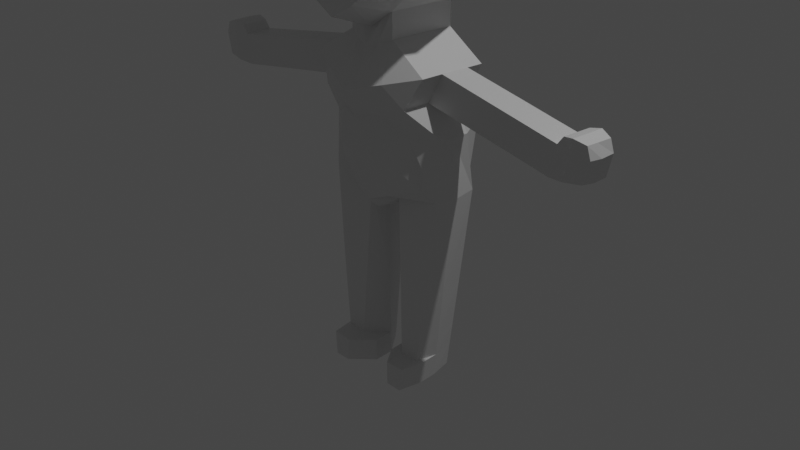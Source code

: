 # Source: player.blend  (saved by Blender 2.92.15; exported with 4.5.12 LTS)
import bpy
from mathutils import Matrix  # noqa: F401  (used for matrix-valued properties, if any)

bpy.ops.wm.read_factory_settings(use_empty=True)
scene = bpy.context.scene
scene.name = 'Scene'

# ---- collections
col_collection = bpy.data.collections.new('Collection'); scene.collection.children.link(col_collection)

# ---- materials (node trees are filled in below, after node groups)
mat_material = bpy.data.materials.new('Material')
mat_material.alpha_threshold = 0.0
mat_material.use_transparent_shadow = False
mat_material.line_color = (0.0, 0.0, 0.0, 1.0)

# ---- material node trees
mat_material.use_nodes = True; mat_material.node_tree.nodes.clear()
_N = mat_material.node_tree.nodes; _L = mat_material.node_tree.links
n0 = _N.new('ShaderNodeOutputMaterial'); n0.name = 'Material Output'; n0.location = (300, 300)
n1 = _N.new('ShaderNodeBsdfPrincipled'); n1.name = 'Principled BSDF'; n1.location = (10, 300)
n1.distribution = 'GGX'
n1.subsurface_method = 'BURLEY'
n1.inputs[2].default_value = 0.4
n1.inputs[3].default_value = 1.45
n1.inputs[27].default_value = (0.0, 0.0, 0.0, 1.0)
n1.inputs[28].default_value = 1.0
_L.new(n1.outputs[0], n0.inputs[0])
n0.is_active_output = True

# ---- world
world_world = bpy.data.worlds.new('World'); scene.world = world_world
world_world.use_nodes = True; world_world.node_tree.nodes.clear()
_N = world_world.node_tree.nodes; _L = world_world.node_tree.links
n0 = _N.new('ShaderNodeOutputWorld'); n0.name = 'World Output'; n0.location = (300, 300)
n1 = _N.new('ShaderNodeBackground'); n1.name = 'Background'; n1.location = (10, 300)
n1.inputs[0].default_value = (0.05088, 0.05088, 0.05088, 1.0)
_L.new(n1.outputs[0], n0.inputs[0])
n0.is_active_output = True
world_world.color = (0.05088, 0.05088, 0.05088)
world_world.use_sun_shadow = False
world_world.sun_shadow_jitter_overblur = 0.0

# ---- cameras
cam_camera = bpy.data.cameras.new('Camera')
cam_camera.clip_end = 100.0
cam_camera.ortho_scale = 7.314

# ---- lights
light_light = bpy.data.lights.new('Light', 'POINT')
light_light.transmission_factor = 0.0
light_light.energy = 1000.0
light_light.shadow_soft_size = 0.1
light_light.shadow_maximum_resolution = 0.006
light_light.use_absolute_resolution = True

# ---- meshes
me_cube = bpy.data.meshes.new('Cube')
me_cube.from_pydata([(-0.5188, 0.5623, 2.67), (-0.522, 0.74, 5.424), (-0.5461, 0.74, 4.264), (-0.6016, -0.6581, 5.424), (-0.5461, -0.6806, 4.273), (-0.7335, 0.9836, 4.798), (-0.7335, -1.0, 4.798), (-0.675, 0.0, 5.807), (-0.6199, 4.657e-10, 4.159), (-1.083, 0.0, 4.798), (-0.6226, 0.37, 4.171), (-0.5985, 0.37, 5.73), (-0.8933, 0.5223, 4.798), (-0.7062, -0.3403, 5.73), (-0.651, -0.3403, 4.181), (-1.001, -0.5, 4.798), (-0.273, -0.817, 3.972), (-0.261, 0.9362, 5.539), (-0.273, 0.9362, 3.921), (-0.3406, -0.7944, 5.539), (-0.3667, 1.18, 4.798), (-0.3667, -1.136, 4.805), (-0.3375, 0.0, 5.922), (-0.2992, 0.37, 5.845), (-0.3113, 0.37, 3.828), (-0.2992, -0.3403, 5.845), (-0.2717, -0.3403, 3.833), (-0.7278, 0.3585, 3.302), (-0.6882, -0.3618, 3.307), (-0.2915, 0.009103, 3.568), (-0.708, 0.003369, 3.305), (-0.2915, 0.01484, 3.83), (-0.2717, -0.3383, 3.57), (-0.3113, 0.3643, 3.565), (-0.7385, -0.01029, 2.672), (-0.4792, -0.3273, 2.675), (-0.6194, 0.3366, 2.087), (-0.5638, -0.214, 2.116), (-0.7686, -0.02394, 2.04), (-0.7286, -0.1428, 2.674), (-0.2816, -0.1627, 3.832), (-0.6981, -0.1291, 3.306), (-0.2816, -0.1646, 3.569), (-0.7063, -0.187, 2.041), (-0.7484, 0.1673, 2.671), (-0.7179, 0.1809, 3.303), (-0.3014, 0.1924, 3.829), (-0.3014, 0.1867, 3.566), (-0.708, 0.3103, 2.039), (-0.2052, 0.6173, 2.576), (-0.1556, 0.37, 3.734), (-0.1358, -0.3403, 3.736), (-0.3639, 0.4136, 3.208), (-0.3441, -0.5495, 3.212), (-0.1358, -0.3973, 3.522), (-0.1556, 0.3643, 3.471), (-0.1854, -0.584, 2.58), (-0.2555, 0.3916, 1.993), (-0.2357, -0.3602, 2.021), (-0.1197, -0.03136, 1.9), (-0.2013, -0.189, 1.924), (-0.2112, 0.3127, 1.922), (-0.5295, -0.4431, 2.991), (-0.5493, -0.003459, 2.989), (-0.5691, 0.3517, 2.986), (-0.5394, -0.136, 2.99), (-0.5592, 0.1741, 2.987), (-0.2106, -0.5165, 2.896), (-0.2304, 0.4068, 2.892), (-2.086, 0.0797, 2.764), (-2.053, -0.2304, 2.766), (-2.076, -0.09788, 2.765), (-2.117, -0.2235, 3.082), (-2.126, -0.09105, 3.081), (-2.136, 0.08653, 3.08), (-0.1197, -0.006029, -0.06846), (-0.5293, 0.00139, -0.05099), (-0.4687, 0.2523, -0.05225), (-0.483, -0.2451, -0.04972), (-0.3097, -0.2471, -0.04458), (-0.3196, 0.2547, -0.04661), (-0.649, -0.01128, 0.9946), (-0.6026, -0.2161, 0.9958), (-0.2654, 0.2837, 0.9375), (-0.1197, -0.01869, 0.9156), (-0.2555, -0.2181, 0.9395), (-0.5883, 0.2813, 0.9933), (-0.5425, -0.2307, 0.4699), (-0.2926, 0.2691, 0.4425), (-0.2827, -0.2327, 0.4445), (-0.5281, 0.2667, 0.4674), (-0.5888, -0.004905, 0.4687), (-0.1197, -0.01232, 0.4206), (-0.5127, -0.2379, 0.2101), (-0.3061, 0.2619, 0.1979), (-0.2962, -0.2399, 0.2), (-0.4984, 0.2595, 0.2076), (-0.559, -0.001758, 0.2089), (-0.1197, -0.009177, 0.1761), (-0.5127, -0.4506, 0.1985), (-0.483, -0.4578, -0.06136), (-0.5293, -0.2114, -0.06263), (-0.3097, -0.4598, -0.05622), (-0.1197, -0.2188, -0.0801), (-0.2962, -0.4526, 0.1883), (-0.559, -0.2145, 0.1972), (-0.1197, -0.2219, 0.1645), (-1.427, 0.1337, 3.192), (-1.417, -0.04384, 3.193), (-1.407, -0.1763, 3.194), (-1.303, -0.1832, 2.878), (-1.313, -0.05067, 2.877), (-1.323, 0.1269, 2.875), (-1.777, 0.1104, 3.136), (-1.757, -0.1996, 3.139), (-1.69, -0.07397, 2.822), (-1.767, -0.06715, 3.138), (-1.68, -0.2065, 2.823), (-1.7, 0.1036, 2.82), (-2.442, -0.1175, 2.805), (-2.403, -0.2351, 2.807), (-2.436, 0.04563, 2.804), (-2.486, 0.05245, 3.033), (-2.467, -0.2282, 3.036), (-2.493, -0.1107, 3.034), (-2.192, -0.09123, 3.166), (-2.182, -0.2237, 3.168), (-2.202, 0.08635, 3.165), (-2.436, -0.1109, 3.157), (-2.426, -0.2284, 3.158), (-2.446, 0.05227, 3.155), (-2.249, -0.1072, 2.784), (-2.252, 0.09497, 2.783), (-2.302, 0.1018, 3.058), (-2.219, -0.2619, 2.785), (-2.282, -0.255, 3.06), (-2.317, 0.1016, 3.189), (-2.308, -0.1005, 3.19), (-2.298, -0.2552, 3.191), (0.5188, 0.5623, 2.67), (0.0, 0.6724, 2.481), (0.522, 0.74, 5.424), (0.5461, 0.74, 4.264), (0.6016, -0.6581, 5.424), (0.5461, -0.6806, 4.273), (0.7335, 0.9836, 4.798), (0.7335, -1.0, 4.798), (0.675, 0.0, 5.807), (0.6199, 4.657e-10, 4.159), (1.083, 0.0, 4.798), (0.6226, 0.37, 4.171), (0.5985, 0.37, 5.73), (0.8933, 0.5223, 4.798), (0.7062, -0.3403, 5.73), (0.651, -0.3403, 4.181), (1.001, -0.5, 4.798), (0.273, -0.817, 3.972), (0.261, 0.9362, 5.539), (0.273, 0.9362, 3.921), (0.3406, -0.7944, 5.539), (0.3667, 1.18, 4.798), (0.3667, -1.136, 4.805), (0.3375, 0.0, 5.922), (0.2992, 0.37, 5.845), (0.3113, 0.37, 3.828), (0.2992, -0.3403, 5.845), (0.2717, -0.3403, 3.833), (0.0, 0.9362, 3.732), (0.0, -0.817, 3.819), (0.0, 1.18, 4.798), (0.0, -1.151, 4.805), (0.0, 0.37, 3.639), (0.0, -0.3403, 3.639), (0.0, 0.4687, 3.114), (0.7278, 0.3585, 3.302), (0.0, -0.7031, 3.117), (0.6882, -0.3618, 3.307), (0.2915, 0.009103, 3.568), (0.708, 0.003369, 3.305), (0.2915, 0.01484, 3.83), (0.2717, -0.3383, 3.57), (0.3113, 0.3643, 3.565), (0.0, 0.3643, 3.377), (0.0, -0.4222, 3.474), (0.0, 0.4467, 1.899), (0.0, -0.03878, 1.759), (0.0, -0.6097, 2.485), (0.0, -0.4146, 1.926), (0.7385, -0.01029, 2.672), (0.4792, -0.3273, 2.675), (0.6194, 0.3366, 2.087), (0.5638, -0.214, 2.116), (0.7686, -0.02394, 2.04), (0.7286, -0.1428, 2.674), (0.2816, -0.1627, 3.832), (0.6981, -0.1291, 3.306), (0.2816, -0.1646, 3.569), (0.0, -0.2861, 1.806), (0.7063, -0.187, 2.041), (0.7484, 0.1673, 2.671), (0.7179, 0.1809, 3.303), (0.3014, 0.1924, 3.829), (0.3014, 0.1867, 3.566), (0.0, 0.2013, 1.804), (0.708, 0.3103, 2.039), (0.2052, 0.6173, 2.576), (0.1556, 0.37, 3.734), (0.1358, -0.3403, 3.736), (0.3639, 0.4136, 3.208), (0.3441, -0.5495, 3.212), (0.1358, -0.3973, 3.522), (0.1556, 0.3643, 3.471), (0.1854, -0.584, 2.58), (0.2555, 0.3916, 1.993), (0.2357, -0.3602, 2.021), (0.1197, -0.03136, 1.9), (0.2013, -0.189, 1.924), (0.2112, 0.3127, 1.922), (0.5295, -0.4431, 2.991), (0.0, 0.4618, 2.798), (0.0, -0.5578, 2.801), (0.5493, -0.003459, 2.989), (0.5691, 0.3517, 2.986), (0.5394, -0.136, 2.99), (0.5592, 0.1741, 2.987), (0.2106, -0.5165, 2.896), (0.2304, 0.4068, 2.892), (2.086, 0.0797, 2.764), (2.053, -0.2304, 2.766), (2.076, -0.09788, 2.765), (2.117, -0.2235, 3.082), (2.126, -0.09105, 3.081), (2.136, 0.08653, 3.08), (0.1197, -0.006029, -0.06846), (0.5293, 0.00139, -0.05099), (0.4687, 0.2523, -0.05225), (0.483, -0.2451, -0.04972), (0.3097, -0.2471, -0.04458), (0.3196, 0.2547, -0.04661), (0.649, -0.01128, 0.9946), (0.6026, -0.2161, 0.9958), (0.2654, 0.2837, 0.9375), (0.1197, -0.01869, 0.9156), (0.2555, -0.2181, 0.9395), (0.5883, 0.2813, 0.9933), (0.5425, -0.2307, 0.4699), (0.2926, 0.2691, 0.4425), (0.2827, -0.2327, 0.4445), (0.5281, 0.2667, 0.4674), (0.5888, -0.004905, 0.4687), (0.1197, -0.01232, 0.4206), (0.5127, -0.2379, 0.2101), (0.3061, 0.2619, 0.1979), (0.2962, -0.2399, 0.2), (0.4984, 0.2595, 0.2076), (0.559, -0.001758, 0.2089), (0.1197, -0.009177, 0.1761), (0.5127, -0.4506, 0.1985), (0.483, -0.4578, -0.06136), (0.5293, -0.2114, -0.06263), (0.3097, -0.4598, -0.05622), (0.1197, -0.2188, -0.0801), (0.2962, -0.4526, 0.1883), (0.559, -0.2145, 0.1972), (0.1197, -0.2219, 0.1645), (1.427, 0.1337, 3.192), (1.417, -0.04384, 3.193), (1.407, -0.1763, 3.194), (1.303, -0.1832, 2.878), (1.313, -0.05067, 2.877), (1.323, 0.1269, 2.875), (1.777, 0.1104, 3.136), (1.757, -0.1996, 3.139), (1.69, -0.07397, 2.822), (1.767, -0.06715, 3.138), (1.68, -0.2065, 2.823), (1.7, 0.1036, 2.82), (2.442, -0.1175, 2.805), (2.403, -0.2351, 2.807), (2.436, 0.04563, 2.804), (2.486, 0.05245, 3.033), (2.467, -0.2282, 3.036), (2.493, -0.1107, 3.034), (2.192, -0.09123, 3.166), (2.182, -0.2237, 3.168), (2.202, 0.08635, 3.165), (2.436, -0.1109, 3.157), (2.426, -0.2284, 3.158), (2.446, 0.05227, 3.155), (2.249, -0.1072, 2.784), (2.252, 0.09497, 2.783), (2.302, 0.1018, 3.058), (2.219, -0.2619, 2.785), (2.282, -0.255, 3.06), (2.317, 0.1016, 3.189), (2.308, -0.1005, 3.19), (2.298, -0.2552, 3.191), (0.0, 0.9362, 5.539), (0.0, 0.37, 5.845), (0.0, 0.0, 5.922), (0.0, -0.3403, 5.845), (0.0, -0.7944, 5.539)], [], [(98, 95, 104, 106), (78, 79, 102, 100), (98, 75, 80, 94), (49, 140, 184, 57), (26, 16, 4, 14), (15, 6, 3, 13), (20, 5, 1, 17), (18, 2, 5, 20), (14, 4, 6, 15), (10, 8, 9, 12), (12, 9, 7, 11), (168, 170, 21, 16), (18, 24, 10, 2), (5, 12, 11, 1), (2, 10, 12, 5), (8, 14, 15, 9), (9, 15, 13, 7), (42, 41, 28, 32), (7, 13, 25, 22), (27, 52, 68, 64), (1, 11, 23, 17), (11, 7, 22, 23), (13, 3, 19, 25), (6, 21, 19, 3), (4, 16, 21, 6), (167, 18, 20, 169), (39, 34, 38, 43), (55, 52, 27, 33), (54, 53, 175, 183), (51, 54, 183, 172), (50, 55, 33, 24), (47, 45, 30, 29), (46, 47, 29, 31), (40, 42, 32, 26), (68, 219, 140, 49), (65, 63, 34, 39), (61, 48, 36, 57), (66, 64, 0, 44), (44, 0, 36, 48), (67, 62, 35, 56), (56, 35, 37, 58), (58, 37, 43, 60), (62, 65, 39, 35), (31, 29, 42, 40), (35, 39, 43, 37), (29, 30, 41, 42), (34, 44, 48, 38), (63, 66, 44, 34), (24, 33, 47, 46), (33, 27, 45, 47), (185, 59, 61, 203), (187, 58, 60, 197), (186, 56, 58, 187), (220, 67, 56, 186), (203, 61, 57, 184), (197, 60, 59, 185), (64, 68, 49, 0), (171, 182, 55, 50), (26, 32, 54, 51), (32, 28, 53, 54), (182, 173, 52, 55), (117, 70, 71, 115), (175, 53, 67, 220), (28, 41, 65, 62), (0, 49, 57, 36), (53, 28, 62, 67), (45, 27, 64, 66), (118, 69, 74, 113), (52, 173, 219, 68), (113, 74, 73, 116), (114, 72, 70, 117), (79, 78, 76, 75), (75, 76, 77, 80), (116, 73, 72, 114), (115, 71, 69, 118), (73, 74, 127, 125), (76, 78, 100, 101), (132, 131, 119, 121), (94, 80, 77, 96), (96, 77, 76, 97), (48, 86, 81, 38), (61, 83, 86, 48), (60, 85, 84, 59), (43, 82, 85, 60), (38, 81, 82, 43), (59, 84, 83, 61), (86, 90, 91, 81), (83, 88, 90, 86), (85, 89, 92, 84), (82, 87, 89, 85), (81, 91, 87, 82), (84, 92, 88, 83), (90, 96, 97, 91), (88, 94, 96, 90), (89, 95, 98, 92), (87, 93, 95, 89), (91, 97, 93, 87), (92, 98, 94, 88), (105, 101, 100, 99), (99, 100, 102, 104), (104, 102, 103, 106), (95, 93, 99, 104), (79, 75, 103, 102), (93, 97, 105, 99), (97, 76, 101, 105), (75, 98, 106, 103), (63, 111, 112, 66), (30, 108, 109, 41), (41, 109, 110, 65), (45, 107, 108, 30), (66, 112, 107, 45), (65, 110, 111, 63), (111, 115, 118, 112), (108, 116, 114, 109), (109, 114, 117, 110), (107, 113, 116, 108), (112, 118, 113, 107), (110, 117, 115, 111), (123, 124, 119, 120), (124, 122, 121, 119), (131, 134, 120, 119), (133, 132, 121, 122), (135, 72, 126, 138), (134, 135, 123, 120), (137, 136, 130, 128), (138, 137, 128, 129), (124, 123, 129, 128), (133, 122, 130, 136), (72, 73, 125, 126), (122, 124, 128, 130), (74, 133, 136, 127), (126, 125, 137, 138), (125, 127, 136, 137), (70, 72, 135, 134), (123, 135, 138, 129), (74, 69, 132, 133), (71, 70, 134, 131), (69, 71, 131, 132), (256, 264, 262, 253), (236, 258, 260, 237), (256, 252, 238, 233), (205, 213, 184, 140), (166, 154, 144, 156), (155, 153, 143, 146), (160, 157, 141, 145), (158, 160, 145, 142), (154, 155, 146, 144), (150, 152, 149, 148), (152, 151, 147, 149), (168, 156, 161, 170), (158, 142, 150, 164), (145, 141, 151, 152), (142, 145, 152, 150), (148, 149, 155, 154), (149, 147, 153, 155), (196, 180, 176, 195), (147, 162, 165, 153), (174, 222, 226, 208), (141, 157, 163, 151), (151, 163, 162, 147), (153, 165, 159, 143), (146, 143, 159, 161), (144, 146, 161, 156), (167, 169, 160, 158), (193, 198, 192, 188), (211, 181, 174, 208), (210, 183, 175, 209), (207, 172, 183, 210), (206, 164, 181, 211), (202, 177, 178, 200), (201, 179, 177, 202), (194, 166, 180, 196), (226, 205, 140, 219), (223, 193, 188, 221), (217, 213, 190, 204), (224, 199, 139, 222), (199, 204, 190, 139), (225, 212, 189, 218), (212, 214, 191, 189), (214, 216, 198, 191), (218, 189, 193, 223), (179, 194, 196, 177), (189, 191, 198, 193), (177, 196, 195, 178), (188, 192, 204, 199), (221, 188, 199, 224), (164, 201, 202, 181), (181, 202, 200, 174), (185, 203, 217, 215), (187, 197, 216, 214), (186, 187, 214, 212), (220, 186, 212, 225), (203, 184, 213, 217), (197, 185, 215, 216), (222, 139, 205, 226), (171, 206, 211, 182), (166, 207, 210, 180), (180, 210, 209, 176), (182, 211, 208, 173), (275, 273, 229, 228), (175, 220, 225, 209), (176, 218, 223, 195), (139, 190, 213, 205), (209, 225, 218, 176), (200, 224, 222, 174), (276, 271, 232, 227), (208, 226, 219, 173), (271, 274, 231, 232), (272, 275, 228, 230), (237, 233, 234, 236), (233, 238, 235, 234), (274, 272, 230, 231), (273, 276, 227, 229), (231, 283, 285, 232), (234, 259, 258, 236), (290, 279, 277, 289), (252, 254, 235, 238), (254, 255, 234, 235), (204, 192, 239, 244), (217, 204, 244, 241), (216, 215, 242, 243), (198, 216, 243, 240), (192, 198, 240, 239), (215, 217, 241, 242), (244, 239, 249, 248), (241, 244, 248, 246), (243, 242, 250, 247), (240, 243, 247, 245), (239, 240, 245, 249), (242, 241, 246, 250), (248, 249, 255, 254), (246, 248, 254, 252), (247, 250, 256, 253), (245, 247, 253, 251), (249, 245, 251, 255), (250, 246, 252, 256), (263, 257, 258, 259), (257, 262, 260, 258), (262, 264, 261, 260), (253, 262, 257, 251), (237, 260, 261, 233), (251, 257, 263, 255), (255, 263, 259, 234), (233, 261, 264, 256), (221, 224, 270, 269), (178, 195, 267, 266), (195, 223, 268, 267), (200, 178, 266, 265), (224, 200, 265, 270), (223, 221, 269, 268), (269, 270, 276, 273), (266, 267, 272, 274), (267, 268, 275, 272), (265, 266, 274, 271), (270, 265, 271, 276), (268, 269, 273, 275), (281, 278, 277, 282), (282, 277, 279, 280), (289, 277, 278, 292), (291, 280, 279, 290), (293, 296, 284, 230), (292, 278, 281, 293), (295, 286, 288, 294), (296, 287, 286, 295), (282, 286, 287, 281), (291, 294, 288, 280), (230, 284, 283, 231), (280, 288, 286, 282), (232, 285, 294, 291), (284, 296, 295, 283), (283, 295, 294, 285), (228, 292, 293, 230), (281, 287, 296, 293), (232, 291, 290, 227), (229, 289, 292, 228), (227, 290, 289, 229), (298, 163, 157, 297), (299, 162, 163, 298), (300, 165, 162, 299), (301, 159, 165, 300), (19, 301, 300, 25), (25, 300, 299, 22), (22, 299, 298, 23), (23, 298, 297, 17), (157, 160, 169, 297), (17, 297, 169, 20), (19, 21, 170, 301), (159, 301, 170, 161), (40, 26, 31), (46, 31, 24), (201, 164, 179), (194, 179, 166), (206, 171, 164), (50, 24, 171), (207, 166, 172), (51, 172, 26), (10, 24, 31, 8), (8, 31, 26, 14), (148, 154, 166, 179), (150, 148, 179, 164), (158, 164, 171, 167), (18, 167, 171, 24), (16, 26, 172, 168), (156, 168, 172, 166)])
_uv = me_cube.uv_layers.new(name='UVMap')
_uv.uv.foreach_set('vector', [0.1562, 0.3125, 0.2188, 0.5, 0.2188, 0.5, 0.1562, 0.3125, 0.3125, 0.6563, 0.2188, 0.5, 0.2188, 0.5, 0.3125, 0.6563, 0.1562, 0.3125, 0.1562, 0.3125, 0.2187, 0.4375, 0.2187, 0.4375, 0.2812, 0.5625, 0.25, 0.5625, 0.25, 0.5625, 0.2812, 0.5625, 0.3125, 0.6875, 0.3125, 0.75, 0.375, 0.75, 0.375, 0.6875, 0.5, 0.6875, 0.5, 0.75, 0.625, 0.75, 0.625, 0.6875, 0.5, 0.4375, 0.5, 0.5, 0.625, 0.5, 0.625, 0.4375, 0.375, 0.4375, 0.375, 0.5, 0.5, 0.5, 0.5, 0.4375, 0.375, 0.6875, 0.375, 0.75, 0.5, 0.75, 0.5, 0.6875, 0.375, 0.5625, 0.375, 0.625, 0.5, 0.625, 0.5, 0.5625, 0.5, 0.5625, 0.5, 0.625, 0.625, 0.625, 0.625, 0.5625, 0.25, 0.75, 0.0, 0.0, 0.5, 0.8125, 0.3125, 0.75, 0.3125, 0.5, 0.3125, 0.5625, 0.375, 0.5625, 0.375, 0.5, 0.5, 0.5, 0.5, 0.5625, 0.625, 0.5625, 0.625, 0.5, 0.375, 0.5, 0.375, 0.5625, 0.5, 0.5625, 0.5, 0.5, 0.375, 0.625, 0.375, 0.6875, 0.5, 0.6875, 0.5, 0.625, 0.5, 0.625, 0.5, 0.6875, 0.625, 0.6875, 0.625, 0.625, 0.3125, 0.6562, 0.3125, 0.6562, 0.3125, 0.6875, 0.3125, 0.6875, 0.625, 0.625, 0.625, 0.6875, 0.6875, 0.6875, 0.6875, 0.625, 0.3125, 0.5625, 0.2812, 0.5625, 0.2812, 0.5625, 0.3125, 0.5625, 0.625, 0.5, 0.625, 0.5625, 0.6875, 0.5625, 0.6875, 0.5, 0.625, 0.5625, 0.625, 0.625, 0.6875, 0.625, 0.6875, 0.5625, 0.625, 0.6875, 0.625, 0.75, 0.6875, 0.75, 0.6875, 0.6875, 0.5, 0.75, 0.5, 0.8125, 0.625, 0.8125, 0.625, 0.75, 0.375, 0.75, 0.375, 0.8125, 0.5, 0.8125, 0.5, 0.75, 0.25, 0.5, 0.3125, 0.5, 0.5, 0.4375, 0.0, 0.0, 0.3125, 0.6562, 0.3125, 0.625, 0.3125, 0.625, 0.3125, 0.6563, 0.2812, 0.5625, 0.2812, 0.5625, 0.3125, 0.5625, 0.3125, 0.5625, 0.2812, 0.6875, 0.2812, 0.6875, 0.25, 0.6875, 0.25, 0.6875, 0.2812, 0.6875, 0.2812, 0.6875, 0.25, 0.6875, 0.25, 0.6875, 0.2812, 0.5625, 0.2812, 0.5625, 0.3125, 0.5625, 0.3125, 0.5625, 0.3125, 0.5938, 0.3125, 0.5938, 0.3125, 0.625, 0.3125, 0.625, 0.3125, 0.5938, 0.3125, 0.5938, 0.3125, 0.625, 0.3125, 0.625, 0.3125, 0.6562, 0.3125, 0.6562, 0.3125, 0.6875, 0.3125, 0.6875, 0.2812, 0.5625, 0.25, 0.5625, 0.25, 0.5625, 0.2812, 0.5625, 0.3125, 0.6563, 0.3125, 0.625, 0.3125, 0.625, 0.3125, 0.6562, 0.2187, 0.4375, 0.3125, 0.5938, 0.3125, 0.5625, 0.2812, 0.5625, 0.3125, 0.5938, 0.3125, 0.5625, 0.3125, 0.5625, 0.3125, 0.5938, 0.3125, 0.5938, 0.3125, 0.5625, 0.3125, 0.5625, 0.3125, 0.5938, 0.2812, 0.6875, 0.3125, 0.6875, 0.3125, 0.6875, 0.2812, 0.6875, 0.2812, 0.6875, 0.3125, 0.6875, 0.3125, 0.6875, 0.2812, 0.6875, 0.2812, 0.6875, 0.3125, 0.6875, 0.3125, 0.6563, 0.2188, 0.5, 0.3125, 0.6875, 0.3125, 0.6563, 0.3125, 0.6562, 0.3125, 0.6875, 0.3125, 0.625, 0.3125, 0.625, 0.3125, 0.6562, 0.3125, 0.6562, 0.3125, 0.6875, 0.3125, 0.6562, 0.3125, 0.6563, 0.3125, 0.6875, 0.3125, 0.625, 0.3125, 0.625, 0.3125, 0.6562, 0.3125, 0.6562, 0.3125, 0.625, 0.3125, 0.5938, 0.3125, 0.5938, 0.3125, 0.625, 0.3125, 0.625, 0.3125, 0.5938, 0.3125, 0.5938, 0.3125, 0.625, 0.3125, 0.5625, 0.3125, 0.5625, 0.3125, 0.5938, 0.3125, 0.5938, 0.3125, 0.5625, 0.3125, 0.5625, 0.3125, 0.5938, 0.3125, 0.5938, 0.0, 0.0, 0.1562, 0.3125, 0.2187, 0.4375, 0.125, 0.2812, 0.25, 0.6875, 0.2812, 0.6875, 0.2188, 0.5, 0.125, 0.3438, 0.25, 0.6875, 0.2812, 0.6875, 0.2812, 0.6875, 0.25, 0.6875, 0.25, 0.6875, 0.2812, 0.6875, 0.2812, 0.6875, 0.25, 0.6875, 0.125, 0.2812, 0.2187, 0.4375, 0.2812, 0.5625, 0.25, 0.5625, 0.125, 0.3438, 0.2188, 0.5, 0.1562, 0.3125, 0.0, 0.0, 0.3125, 0.5625, 0.2812, 0.5625, 0.2812, 0.5625, 0.3125, 0.5625, 0.25, 0.5625, 0.25, 0.5625, 0.2812, 0.5625, 0.2812, 0.5625, 0.3125, 0.6875, 0.3125, 0.6875, 0.2812, 0.6875, 0.2812, 0.6875, 0.3125, 0.6875, 0.3125, 0.6875, 0.2812, 0.6875, 0.2812, 0.6875, 0.25, 0.5625, 0.25, 0.5625, 0.2812, 0.5625, 0.2812, 0.5625, 0.3125, 0.6563, 0.3125, 0.6563, 0.3125, 0.625, 0.3125, 0.625, 0.25, 0.6875, 0.2812, 0.6875, 0.2812, 0.6875, 0.25, 0.6875, 0.3125, 0.6875, 0.3125, 0.6562, 0.3125, 0.6563, 0.3125, 0.6875, 0.3125, 0.5625, 0.2812, 0.5625, 0.2812, 0.5625, 0.3125, 0.5625, 0.2812, 0.6875, 0.3125, 0.6875, 0.3125, 0.6875, 0.2812, 0.6875, 0.3125, 0.5938, 0.3125, 0.5625, 0.3125, 0.5625, 0.3125, 0.5938, 0.3125, 0.5938, 0.3125, 0.5938, 0.3125, 0.5938, 0.3125, 0.5938, 0.2812, 0.5625, 0.25, 0.5625, 0.25, 0.5625, 0.2812, 0.5625, 0.3125, 0.5938, 0.3125, 0.5938, 0.3125, 0.625, 0.3125, 0.625, 0.3125, 0.6562, 0.3125, 0.6562, 0.3125, 0.6563, 0.3125, 0.6563, 0.2188, 0.5, 0.3125, 0.6563, 0.3125, 0.625, 0.1562, 0.3125, 0.1562, 0.3125, 0.3125, 0.625, 0.3125, 0.5938, 0.2187, 0.4375, 0.3125, 0.625, 0.3125, 0.625, 0.3125, 0.6562, 0.3125, 0.6562, 0.3125, 0.625, 0.3125, 0.625, 0.3125, 0.5938, 0.3125, 0.5938, 0.3125, 0.625, 0.3125, 0.5938, 0.3125, 0.5938, 0.3125, 0.625, 0.3125, 0.625, 0.3125, 0.6563, 0.3125, 0.6563, 0.3125, 0.625, 0.3125, 0.5938, 0.3125, 0.625, 0.3125, 0.625, 0.3125, 0.5938, 0.2187, 0.4375, 0.2187, 0.4375, 0.3125, 0.5938, 0.3125, 0.5938, 0.3125, 0.5938, 0.3125, 0.5938, 0.3125, 0.625, 0.3125, 0.625, 0.3125, 0.5938, 0.3125, 0.5938, 0.3125, 0.625, 0.3125, 0.625, 0.2187, 0.4375, 0.2188, 0.4375, 0.3125, 0.5938, 0.3125, 0.5938, 0.2188, 0.5, 0.2188, 0.5, 0.1562, 0.3125, 0.1562, 0.3125, 0.3125, 0.6563, 0.3125, 0.6563, 0.2188, 0.5, 0.2188, 0.5, 0.3125, 0.625, 0.3125, 0.625, 0.3125, 0.6563, 0.3125, 0.6563, 0.1562, 0.3125, 0.1562, 0.3125, 0.2188, 0.4375, 0.2187, 0.4375, 0.3125, 0.5938, 0.3125, 0.5938, 0.3125, 0.625, 0.3125, 0.625, 0.2188, 0.4375, 0.2188, 0.4375, 0.3125, 0.5938, 0.3125, 0.5938, 0.2188, 0.5, 0.2188, 0.5, 0.1562, 0.3125, 0.1562, 0.3125, 0.3125, 0.6563, 0.3125, 0.6563, 0.2188, 0.5, 0.2188, 0.5, 0.3125, 0.625, 0.3125, 0.625, 0.3125, 0.6563, 0.3125, 0.6563, 0.1562, 0.3125, 0.1562, 0.3125, 0.2188, 0.4375, 0.2188, 0.4375, 0.3125, 0.5938, 0.3125, 0.5938, 0.3125, 0.625, 0.3125, 0.625, 0.2188, 0.4375, 0.2187, 0.4375, 0.3125, 0.5938, 0.3125, 0.5938, 0.2188, 0.5, 0.2188, 0.5, 0.1562, 0.3125, 0.1562, 0.3125, 0.3125, 0.6563, 0.3125, 0.6563, 0.2188, 0.5, 0.2188, 0.5, 0.3125, 0.625, 0.3125, 0.625, 0.3125, 0.6563, 0.3125, 0.6563, 0.1562, 0.3125, 0.1562, 0.3125, 0.2187, 0.4375, 0.2188, 0.4375, 0.3125, 0.625, 0.3125, 0.625, 0.3125, 0.6563, 0.3125, 0.6563, 0.3125, 0.6563, 0.3125, 0.6563, 0.2188, 0.5, 0.2188, 0.5, 0.2188, 0.5, 0.2188, 0.5, 0.1562, 0.3125, 0.1562, 0.3125, 0.2188, 0.5, 0.3125, 0.6563, 0.3125, 0.6563, 0.2188, 0.5, 0.2188, 0.5, 0.1562, 0.3125, 0.1562, 0.3125, 0.2188, 0.5, 0.3125, 0.6563, 0.3125, 0.625, 0.3125, 0.625, 0.3125, 0.6563, 0.3125, 0.625, 0.3125, 0.625, 0.3125, 0.625, 0.3125, 0.625, 0.1562, 0.3125, 0.1562, 0.3125, 0.1562, 0.3125, 0.1562, 0.3125, 0.3125, 0.625, 0.3125, 0.625, 0.3125, 0.5938, 0.3125, 0.5938, 0.3125, 0.625, 0.3125, 0.625, 0.3125, 0.6562, 0.3125, 0.6562, 0.3125, 0.6562, 0.3125, 0.6562, 0.3125, 0.6563, 0.3125, 0.6563, 0.3125, 0.5938, 0.3125, 0.5938, 0.3125, 0.625, 0.3125, 0.625, 0.3125, 0.5938, 0.3125, 0.5938, 0.3125, 0.5938, 0.3125, 0.5938, 0.3125, 0.6563, 0.3125, 0.6563, 0.3125, 0.625, 0.3125, 0.625, 0.3125, 0.625, 0.3125, 0.625, 0.3125, 0.5938, 0.3125, 0.5938, 0.3125, 0.625, 0.3125, 0.625, 0.3125, 0.6562, 0.3125, 0.6562, 0.3125, 0.6562, 0.3125, 0.6562, 0.3125, 0.6563, 0.3125, 0.6563, 0.3125, 0.5938, 0.3125, 0.5938, 0.3125, 0.625, 0.3125, 0.625, 0.3125, 0.5938, 0.3125, 0.5938, 0.3125, 0.5938, 0.3125, 0.5938, 0.3125, 0.6563, 0.3125, 0.6563, 0.3125, 0.625, 0.3125, 0.625, 0.3125, 0.6562, 0.3125, 0.625, 0.3125, 0.625, 0.3125, 0.6563, 0.3125, 0.625, 0.3125, 0.5938, 0.3125, 0.5938, 0.3125, 0.625, 0.3125, 0.625, 0.3125, 0.6562, 0.3125, 0.6563, 0.3125, 0.625, 0.3125, 0.5938, 0.3125, 0.5938, 0.3125, 0.5938, 0.3125, 0.5938, 0.3125, 0.6562, 0.3125, 0.6562, 0.3125, 0.6562, 0.3125, 0.6562, 0.3125, 0.6562, 0.3125, 0.6562, 0.3125, 0.6562, 0.3125, 0.6563, 0.3125, 0.625, 0.3125, 0.5938, 0.3125, 0.5938, 0.3125, 0.625, 0.3125, 0.6562, 0.3125, 0.625, 0.3125, 0.625, 0.3125, 0.6562, 0.3125, 0.625, 0.3125, 0.6562, 0.3125, 0.6562, 0.3125, 0.625, 0.3125, 0.5938, 0.3125, 0.5938, 0.3125, 0.5938, 0.3125, 0.5938, 0.3125, 0.6562, 0.3125, 0.625, 0.3125, 0.625, 0.3125, 0.6562, 0.3125, 0.5938, 0.3125, 0.625, 0.3125, 0.625, 0.3125, 0.5938, 0.3125, 0.5938, 0.3125, 0.5938, 0.3125, 0.5938, 0.3125, 0.5938, 0.3125, 0.6562, 0.3125, 0.625, 0.3125, 0.625, 0.3125, 0.6562, 0.3125, 0.625, 0.3125, 0.5938, 0.3125, 0.5938, 0.3125, 0.625, 0.3125, 0.6563, 0.3125, 0.6562, 0.3125, 0.6562, 0.3125, 0.6562, 0.3125, 0.6562, 0.3125, 0.6562, 0.3125, 0.6562, 0.3125, 0.6562, 0.3125, 0.5938, 0.3125, 0.5938, 0.3125, 0.5938, 0.3125, 0.5938, 0.3125, 0.625, 0.3125, 0.6563, 0.3125, 0.6562, 0.3125, 0.625, 0.3125, 0.5938, 0.3125, 0.625, 0.3125, 0.625, 0.3125, 0.5938, 0.1562, 0.3125, 0.1562, 0.3125, 0.2188, 0.5, 0.2188, 0.5, 0.3125, 0.6563, 0.3125, 0.6563, 0.2188, 0.5, 0.2188, 0.5, 0.1562, 0.3125, 0.2187, 0.4375, 0.2187, 0.4375, 0.1562, 0.3125, 0.2812, 0.5625, 0.2812, 0.5625, 0.25, 0.5625, 0.25, 0.5625, 0.3125, 0.6875, 0.375, 0.6875, 0.375, 0.75, 0.3125, 0.75, 0.5, 0.6875, 0.625, 0.6875, 0.625, 0.75, 0.5, 0.75, 0.5, 0.4375, 0.625, 0.4375, 0.625, 0.5, 0.5, 0.5, 0.375, 0.4375, 0.5, 0.4375, 0.5, 0.5, 0.375, 0.5, 0.375, 0.6875, 0.5, 0.6875, 0.5, 0.75, 0.375, 0.75, 0.375, 0.5625, 0.5, 0.5625, 0.5, 0.625, 0.375, 0.625, 0.5, 0.5625, 0.625, 0.5625, 0.625, 0.625, 0.5, 0.625, 0.25, 0.75, 0.3125, 0.75, 0.5, 0.8125, 0.0, 0.0, 0.3125, 0.5, 0.375, 0.5, 0.375, 0.5625, 0.3125, 0.5625, 0.5, 0.5, 0.625, 0.5, 0.625, 0.5625, 0.5, 0.5625, 0.375, 0.5, 0.5, 0.5, 0.5, 0.5625, 0.375, 0.5625, 0.375, 0.625, 0.5, 0.625, 0.5, 0.6875, 0.375, 0.6875, 0.5, 0.625, 0.625, 0.625, 0.625, 0.6875, 0.5, 0.6875, 0.3125, 0.6562, 0.3125, 0.6875, 0.3125, 0.6875, 0.3125, 0.6562, 0.625, 0.625, 0.6875, 0.625, 0.6875, 0.6875, 0.625, 0.6875, 0.3125, 0.5625, 0.3125, 0.5625, 0.2812, 0.5625, 0.2812, 0.5625, 0.625, 0.5, 0.6875, 0.5, 0.6875, 0.5625, 0.625, 0.5625, 0.625, 0.5625, 0.6875, 0.5625, 0.6875, 0.625, 0.625, 0.625, 0.625, 0.6875, 0.6875, 0.6875, 0.6875, 0.75, 0.625, 0.75, 0.5, 0.75, 0.625, 0.75, 0.625, 0.8125, 0.5, 0.8125, 0.375, 0.75, 0.5, 0.75, 0.5, 0.8125, 0.375, 0.8125, 0.25, 0.5, 0.0, 0.0, 0.5, 0.4375, 0.3125, 0.5, 0.3125, 0.6562, 0.3125, 0.6563, 0.3125, 0.625, 0.3125, 0.625, 0.2812, 0.5625, 0.3125, 0.5625, 0.3125, 0.5625, 0.2812, 0.5625, 0.2812, 0.6875, 0.25, 0.6875, 0.25, 0.6875, 0.2812, 0.6875, 0.2812, 0.6875, 0.25, 0.6875, 0.25, 0.6875, 0.2812, 0.6875, 0.2812, 0.5625, 0.3125, 0.5625, 0.3125, 0.5625, 0.2812, 0.5625, 0.3125, 0.5938, 0.3125, 0.625, 0.3125, 0.625, 0.3125, 0.5938, 0.3125, 0.5938, 0.3125, 0.625, 0.3125, 0.625, 0.3125, 0.5938, 0.3125, 0.6562, 0.3125, 0.6875, 0.3125, 0.6875, 0.3125, 0.6562, 0.2812, 0.5625, 0.2812, 0.5625, 0.25, 0.5625, 0.25, 0.5625, 0.3125, 0.6563, 0.3125, 0.6562, 0.3125, 0.625, 0.3125, 0.625, 0.2187, 0.4375, 0.2812, 0.5625, 0.3125, 0.5625, 0.3125, 0.5938, 0.3125, 0.5938, 0.3125, 0.5938, 0.3125, 0.5625, 0.3125, 0.5625, 0.3125, 0.5938, 0.3125, 0.5938, 0.3125, 0.5625, 0.3125, 0.5625, 0.2812, 0.6875, 0.2812, 0.6875, 0.3125, 0.6875, 0.3125, 0.6875, 0.2812, 0.6875, 0.2812, 0.6875, 0.3125, 0.6875, 0.3125, 0.6875, 0.2812, 0.6875, 0.2188, 0.5, 0.3125, 0.6563, 0.3125, 0.6875, 0.3125, 0.6875, 0.3125, 0.6875, 0.3125, 0.6562, 0.3125, 0.6563, 0.3125, 0.625, 0.3125, 0.6562, 0.3125, 0.6562, 0.3125, 0.625, 0.3125, 0.6875, 0.3125, 0.6875, 0.3125, 0.6563, 0.3125, 0.6562, 0.3125, 0.625, 0.3125, 0.6562, 0.3125, 0.6562, 0.3125, 0.625, 0.3125, 0.625, 0.3125, 0.625, 0.3125, 0.5938, 0.3125, 0.5938, 0.3125, 0.625, 0.3125, 0.625, 0.3125, 0.5938, 0.3125, 0.5938, 0.3125, 0.5625, 0.3125, 0.5938, 0.3125, 0.5938, 0.3125, 0.5625, 0.3125, 0.5625, 0.3125, 0.5938, 0.3125, 0.5938, 0.3125, 0.5625, 0.0, 0.0, 0.125, 0.2812, 0.2187, 0.4375, 0.1562, 0.3125, 0.25, 0.6875, 0.125, 0.3438, 0.2188, 0.5, 0.2812, 0.6875, 0.25, 0.6875, 0.25, 0.6875, 0.2812, 0.6875, 0.2812, 0.6875, 0.25, 0.6875, 0.25, 0.6875, 0.2812, 0.6875, 0.2812, 0.6875, 0.125, 0.2812, 0.25, 0.5625, 0.2812, 0.5625, 0.2187, 0.4375, 0.125, 0.3438, 0.0, 0.0, 0.1562, 0.3125, 0.2188, 0.5, 0.3125, 0.5625, 0.3125, 0.5625, 0.2812, 0.5625, 0.2812, 0.5625, 0.25, 0.5625, 0.2812, 0.5625, 0.2812, 0.5625, 0.25, 0.5625, 0.3125, 0.6875, 0.2812, 0.6875, 0.2812, 0.6875, 0.3125, 0.6875, 0.3125, 0.6875, 0.2812, 0.6875, 0.2812, 0.6875, 0.3125, 0.6875, 0.25, 0.5625, 0.2812, 0.5625, 0.2812, 0.5625, 0.25, 0.5625, 0.3125, 0.6563, 0.3125, 0.625, 0.3125, 0.625, 0.3125, 0.6563, 0.25, 0.6875, 0.25, 0.6875, 0.2812, 0.6875, 0.2812, 0.6875, 0.3125, 0.6875, 0.3125, 0.6875, 0.3125, 0.6563, 0.3125, 0.6562, 0.3125, 0.5625, 0.3125, 0.5625, 0.2812, 0.5625, 0.2812, 0.5625, 0.2812, 0.6875, 0.2812, 0.6875, 0.3125, 0.6875, 0.3125, 0.6875, 0.3125, 0.5938, 0.3125, 0.5938, 0.3125, 0.5625, 0.3125, 0.5625, 0.3125, 0.5938, 0.3125, 0.5938, 0.3125, 0.5938, 0.3125, 0.5938, 0.2812, 0.5625, 0.2812, 0.5625, 0.25, 0.5625, 0.25, 0.5625, 0.3125, 0.5938, 0.3125, 0.625, 0.3125, 0.625, 0.3125, 0.5938, 0.3125, 0.6562, 0.3125, 0.6563, 0.3125, 0.6563, 0.3125, 0.6562, 0.2188, 0.5, 0.1562, 0.3125, 0.3125, 0.625, 0.3125, 0.6563, 0.1562, 0.3125, 0.2187, 0.4375, 0.3125, 0.5938, 0.3125, 0.625, 0.3125, 0.625, 0.3125, 0.6562, 0.3125, 0.6562, 0.3125, 0.625, 0.3125, 0.625, 0.3125, 0.5938, 0.3125, 0.5938, 0.3125, 0.625, 0.3125, 0.625, 0.3125, 0.625, 0.3125, 0.5938, 0.3125, 0.5938, 0.3125, 0.625, 0.3125, 0.625, 0.3125, 0.6563, 0.3125, 0.6563, 0.3125, 0.5938, 0.3125, 0.5938, 0.3125, 0.625, 0.3125, 0.625, 0.2187, 0.4375, 0.3125, 0.5938, 0.3125, 0.5938, 0.2187, 0.4375, 0.3125, 0.5938, 0.3125, 0.625, 0.3125, 0.625, 0.3125, 0.5938, 0.3125, 0.5938, 0.3125, 0.625, 0.3125, 0.625, 0.3125, 0.5938, 0.2187, 0.4375, 0.3125, 0.5938, 0.3125, 0.5938, 0.2188, 0.4375, 0.2188, 0.5, 0.1562, 0.3125, 0.1562, 0.3125, 0.2188, 0.5, 0.3125, 0.6563, 0.2188, 0.5, 0.2188, 0.5, 0.3125, 0.6563, 0.3125, 0.625, 0.3125, 0.6563, 0.3125, 0.6563, 0.3125, 0.625, 0.1562, 0.3125, 0.2187, 0.4375, 0.2188, 0.4375, 0.1562, 0.3125, 0.3125, 0.5938, 0.3125, 0.625, 0.3125, 0.625, 0.3125, 0.5938, 0.2188, 0.4375, 0.3125, 0.5938, 0.3125, 0.5938, 0.2188, 0.4375, 0.2188, 0.5, 0.1562, 0.3125, 0.1562, 0.3125, 0.2188, 0.5, 0.3125, 0.6563, 0.2188, 0.5, 0.2188, 0.5, 0.3125, 0.6563, 0.3125, 0.625, 0.3125, 0.6563, 0.3125, 0.6563, 0.3125, 0.625, 0.1562, 0.3125, 0.2188, 0.4375, 0.2188, 0.4375, 0.1562, 0.3125, 0.3125, 0.5938, 0.3125, 0.625, 0.3125, 0.625, 0.3125, 0.5938, 0.2188, 0.4375, 0.3125, 0.5938, 0.3125, 0.5938, 0.2187, 0.4375, 0.2188, 0.5, 0.1562, 0.3125, 0.1562, 0.3125, 0.2188, 0.5, 0.3125, 0.6563, 0.2188, 0.5, 0.2188, 0.5, 0.3125, 0.6563, 0.3125, 0.625, 0.3125, 0.6563, 0.3125, 0.6563, 0.3125, 0.625, 0.1562, 0.3125, 0.2188, 0.4375, 0.2187, 0.4375, 0.1562, 0.3125, 0.3125, 0.625, 0.3125, 0.6563, 0.3125, 0.6563, 0.3125, 0.625, 0.3125, 0.6563, 0.2188, 0.5, 0.2188, 0.5, 0.3125, 0.6563, 0.2188, 0.5, 0.1562, 0.3125, 0.1562, 0.3125, 0.2188, 0.5, 0.2188, 0.5, 0.2188, 0.5, 0.3125, 0.6563, 0.3125, 0.6563, 0.2188, 0.5, 0.2188, 0.5, 0.1562, 0.3125, 0.1562, 0.3125, 0.3125, 0.6563, 0.3125, 0.6563, 0.3125, 0.625, 0.3125, 0.625, 0.3125, 0.625, 0.3125, 0.625, 0.3125, 0.625, 0.3125, 0.625, 0.1562, 0.3125, 0.1562, 0.3125, 0.1562, 0.3125, 0.1562, 0.3125, 0.3125, 0.625, 0.3125, 0.5938, 0.3125, 0.5938, 0.3125, 0.625, 0.3125, 0.625, 0.3125, 0.6562, 0.3125, 0.6562, 0.3125, 0.625, 0.3125, 0.6562, 0.3125, 0.6563, 0.3125, 0.6563, 0.3125, 0.6562, 0.3125, 0.5938, 0.3125, 0.625, 0.3125, 0.625, 0.3125, 0.5938, 0.3125, 0.5938, 0.3125, 0.5938, 0.3125, 0.5938, 0.3125, 0.5938, 0.3125, 0.6563, 0.3125, 0.625, 0.3125, 0.625, 0.3125, 0.6563, 0.3125, 0.625, 0.3125, 0.5938, 0.3125, 0.5938, 0.3125, 0.625, 0.3125, 0.625, 0.3125, 0.6562, 0.3125, 0.6562, 0.3125, 0.625, 0.3125, 0.6562, 0.3125, 0.6563, 0.3125, 0.6563, 0.3125, 0.6562, 0.3125, 0.5938, 0.3125, 0.625, 0.3125, 0.625, 0.3125, 0.5938, 0.3125, 0.5938, 0.3125, 0.5938, 0.3125, 0.5938, 0.3125, 0.5938, 0.3125, 0.6563, 0.3125, 0.625, 0.3125, 0.625, 0.3125, 0.6563, 0.3125, 0.6562, 0.3125, 0.6563, 0.3125, 0.625, 0.3125, 0.625, 0.3125, 0.625, 0.3125, 0.625, 0.3125, 0.5938, 0.3125, 0.5938, 0.3125, 0.625, 0.3125, 0.625, 0.3125, 0.6563, 0.3125, 0.6562, 0.3125, 0.5938, 0.3125, 0.5938, 0.3125, 0.5938, 0.3125, 0.5938, 0.3125, 0.6562, 0.3125, 0.6562, 0.3125, 0.6562, 0.3125, 0.6562, 0.3125, 0.6562, 0.3125, 0.6563, 0.3125, 0.6562, 0.3125, 0.6562, 0.3125, 0.625, 0.3125, 0.625, 0.3125, 0.5938, 0.3125, 0.5938, 0.3125, 0.6562, 0.3125, 0.6562, 0.3125, 0.625, 0.3125, 0.625, 0.3125, 0.625, 0.3125, 0.625, 0.3125, 0.6562, 0.3125, 0.6562, 0.3125, 0.5938, 0.3125, 0.5938, 0.3125, 0.5938, 0.3125, 0.5938, 0.3125, 0.6562, 0.3125, 0.6562, 0.3125, 0.625, 0.3125, 0.625, 0.3125, 0.5938, 0.3125, 0.5938, 0.3125, 0.625, 0.3125, 0.625, 0.3125, 0.5938, 0.3125, 0.5938, 0.3125, 0.5938, 0.3125, 0.5938, 0.3125, 0.6562, 0.3125, 0.6562, 0.3125, 0.625, 0.3125, 0.625, 0.3125, 0.625, 0.3125, 0.625, 0.3125, 0.5938, 0.3125, 0.5938, 0.3125, 0.6563, 0.3125, 0.6562, 0.3125, 0.6562, 0.3125, 0.6562, 0.3125, 0.6562, 0.3125, 0.6562, 0.3125, 0.6562, 0.3125, 0.6562, 0.3125, 0.5938, 0.3125, 0.5938, 0.3125, 0.5938, 0.3125, 0.5938, 0.3125, 0.625, 0.3125, 0.625, 0.3125, 0.6562, 0.3125, 0.6563, 0.3125, 0.5938, 0.3125, 0.5938, 0.3125, 0.625, 0.3125, 0.625, 0.6875, 0.5625, 0.6875, 0.5625, 0.6875, 0.5, 0.6562, 0.4688, 0.6875, 0.625, 0.6875, 0.625, 0.6875, 0.5625, 0.6875, 0.5625, 0.6875, 0.6875, 0.6875, 0.6875, 0.6875, 0.625, 0.6875, 0.625, 0.6875, 0.75, 0.6875, 0.75, 0.6875, 0.6875, 0.6875, 0.6875, 0.6875, 0.75, 0.6875, 0.75, 0.6875, 0.6875, 0.6875, 0.6875, 0.6875, 0.6875, 0.6875, 0.6875, 0.6875, 0.625, 0.6875, 0.625, 0.6875, 0.625, 0.6875, 0.625, 0.6875, 0.5625, 0.6875, 0.5625, 0.6875, 0.5625, 0.6875, 0.5625, 0.6562, 0.4688, 0.625, 0.4375, 0.6875, 0.5, 0.5, 0.4375, 0.0, 0.0, 0.6562, 0.4688, 0.625, 0.4375, 0.6562, 0.4688, 0.0, 0.0, 0.5, 0.4375, 0.6875, 0.75, 0.5, 0.8125, 0.0, 0.0, 0.6875, 0.75, 0.6875, 0.75, 0.6875, 0.75, 0.0, 0.0, 0.5, 0.8125, 0.3125, 0.6562, 0.3125, 0.6875, 0.3125, 0.625, 0.3125, 0.5938, 0.3125, 0.625, 0.3125, 0.5625, 0.3125, 0.5938, 0.3125, 0.5625, 0.3125, 0.625, 0.3125, 0.6562, 0.3125, 0.625, 0.3125, 0.6875, 0.2812, 0.5625, 0.25, 0.5625, 0.3125, 0.5625, 0.2812, 0.5625, 0.3125, 0.5625, 0.25, 0.5625, 0.2812, 0.6875, 0.3125, 0.6875, 0.25, 0.6875, 0.2812, 0.6875, 0.25, 0.6875, 0.3125, 0.6875, 0.375, 0.5625, 0.3125, 0.5625, 0.3125, 0.625, 0.375, 0.625, 0.375, 0.625, 0.3125, 0.625, 0.3125, 0.6875, 0.375, 0.6875, 0.375, 0.625, 0.375, 0.6875, 0.3125, 0.6875, 0.3125, 0.625, 0.375, 0.5625, 0.375, 0.625, 0.3125, 0.625, 0.3125, 0.5625, 0.3125, 0.5, 0.3125, 0.5625, 0.25, 0.5625, 0.25, 0.5, 0.3125, 0.5, 0.25, 0.5, 0.25, 0.5625, 0.3125, 0.5625, 0.3125, 0.75, 0.3125, 0.6875, 0.25, 0.6875, 0.25, 0.75, 0.3125, 0.75, 0.25, 0.75, 0.25, 0.6875, 0.3125, 0.6875])
me_cube.materials.append(mat_material)
me_cube.use_remesh_preserve_volume = False
me_cube.use_remesh_preserve_attributes = False
me_cube.use_mirror_vertex_groups = False
me_cube.update()

# ---- objects
ob_cube = bpy.data.objects.new('Cube', me_cube)
ob_light = bpy.data.objects.new('Light', light_light)
ob_camera = bpy.data.objects.new('Camera', cam_camera)

# ---- transforms, parenting, visibility, modifiers, constraints
ob_cube.location = (0.0, 0.0, 0.0)
ob_cube.lock_rotations_4d = False
ob_cube.empty_display_type = 'ARROWS'
ob_cube.lineart.crease_threshold = 0.0
ob_light.location = (4.076, 1.005, 11.17)
ob_light.rotation_euler = (0.6503, 0.05522, 1.866)
ob_light.lock_rotations_4d = False
ob_light.empty_display_type = 'ARROWS'
ob_light.color = (0.0, 0.0, 0.0, 0.0)
ob_light.lineart.crease_threshold = 0.0
ob_camera.location = (7.359, -6.926, 6.53)
ob_camera.rotation_euler = (1.109, 0.0, 0.8149)
ob_camera.lock_rotations_4d = False
ob_camera.empty_display_type = 'ARROWS'
ob_camera.color = (0.0, 0.0, 0.0, 0.0)
ob_camera.display_type = 'WIRE'
ob_camera.lineart.crease_threshold = 0.0

# ---- collection membership
col_collection.objects.link(ob_cube)
col_collection.objects.link(ob_light)
col_collection.objects.link(ob_camera)

# ---- scene / render settings (as saved in the file)
scene.camera = ob_camera
scene.frame_start = 1; scene.frame_end = 250; scene.frame_set(84)
scene.render.engine = 'BLENDER_EEVEE_NEXT'
scene.cycles.use_denoising = False
scene.cycles.samples = 128
scene.cycles.sampling_pattern = 'TABULATED_SOBOL'
scene.cycles.use_adaptive_sampling = False
scene.cycles.use_light_tree = False
scene.view_settings.view_transform = 'Filmic'
bpy.context.view_layer.update()
